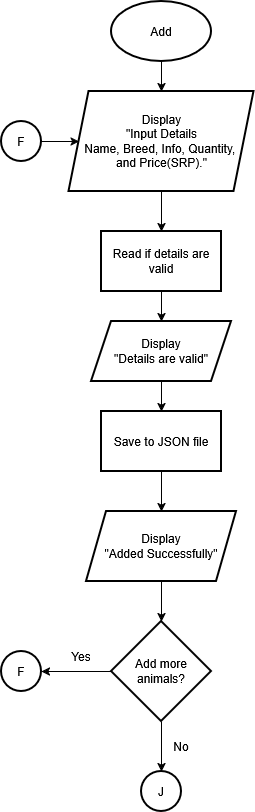

The diagram above was exported from draw.io. Its source (the exported page's mxGraphModel, read from the mxfile embedded in the PNG):
<mxGraphModel dx="1488" dy="820" grid="1" gridSize="10" guides="1" tooltips="1" connect="1" arrows="1" fold="1" page="1" pageScale="1" pageWidth="850" pageHeight="1100" math="0" shadow="0">
  <root>
    <mxCell id="0" />
    <mxCell id="1" parent="0" />
    <mxCell id="OBkRtsouZqNTh9qfnQJn-2" edge="1" parent="1" source="YqYk6DlSo_v35xnKJY2o-1" style="edgeStyle=orthogonalEdgeStyle;rounded=0;orthogonalLoop=1;jettySize=auto;html=1;" target="OBkRtsouZqNTh9qfnQJn-1" value="">
      <mxGeometry relative="1" as="geometry" />
    </mxCell>
    <mxCell id="YqYk6DlSo_v35xnKJY2o-1" parent="1" style="strokeWidth=2;html=1;shape=mxgraph.flowchart.start_1;whiteSpace=wrap;" value="Add" vertex="1">
      <mxGeometry height="60" width="100" x="390" y="40" as="geometry" />
    </mxCell>
    <mxCell id="PVkXWNifzcDXYKetU9Ci-4" edge="1" parent="1" source="OBkRtsouZqNTh9qfnQJn-1" style="edgeStyle=orthogonalEdgeStyle;rounded=0;orthogonalLoop=1;jettySize=auto;html=1;" target="PVkXWNifzcDXYKetU9Ci-3" value="">
      <mxGeometry relative="1" as="geometry" />
    </mxCell>
    <mxCell id="OBkRtsouZqNTh9qfnQJn-1" parent="1" style="shape=parallelogram;perimeter=parallelogramPerimeter;whiteSpace=wrap;html=1;fixedSize=1;strokeWidth=2;" value="&lt;div&gt;Display&lt;/div&gt;&lt;div&gt;&quot;Input Details&lt;/div&gt;&lt;div&gt;Name, Breed, Info, Quantity,&amp;nbsp;&lt;/div&gt;&lt;div&gt;and Price(SRP).&quot;&lt;/div&gt;" vertex="1">
      <mxGeometry height="100" width="185" x="347.5" y="130" as="geometry" />
    </mxCell>
    <mxCell id="PVkXWNifzcDXYKetU9Ci-6" edge="1" parent="1" source="PVkXWNifzcDXYKetU9Ci-3" style="edgeStyle=orthogonalEdgeStyle;rounded=0;orthogonalLoop=1;jettySize=auto;html=1;" target="PVkXWNifzcDXYKetU9Ci-5" value="">
      <mxGeometry relative="1" as="geometry" />
    </mxCell>
    <mxCell id="PVkXWNifzcDXYKetU9Ci-3" parent="1" style="whiteSpace=wrap;html=1;strokeWidth=2;" value="Read if details are valid" vertex="1">
      <mxGeometry height="60" width="120" x="380" y="270" as="geometry" />
    </mxCell>
    <mxCell id="PVkXWNifzcDXYKetU9Ci-8" edge="1" parent="1" source="PVkXWNifzcDXYKetU9Ci-5" style="edgeStyle=orthogonalEdgeStyle;rounded=0;orthogonalLoop=1;jettySize=auto;html=1;" target="PVkXWNifzcDXYKetU9Ci-7" value="">
      <mxGeometry relative="1" as="geometry" />
    </mxCell>
    <mxCell id="PVkXWNifzcDXYKetU9Ci-5" parent="1" style="shape=parallelogram;perimeter=parallelogramPerimeter;whiteSpace=wrap;html=1;fixedSize=1;strokeWidth=2;" value="&lt;div&gt;Display&lt;/div&gt;&lt;div&gt;&quot;Details are valid&quot;&lt;/div&gt;" vertex="1">
      <mxGeometry height="60" width="140" x="370" y="360" as="geometry" />
    </mxCell>
    <mxCell id="PVkXWNifzcDXYKetU9Ci-10" edge="1" parent="1" source="PVkXWNifzcDXYKetU9Ci-7" style="edgeStyle=orthogonalEdgeStyle;rounded=0;orthogonalLoop=1;jettySize=auto;html=1;" target="PVkXWNifzcDXYKetU9Ci-9" value="">
      <mxGeometry relative="1" as="geometry" />
    </mxCell>
    <mxCell id="PVkXWNifzcDXYKetU9Ci-7" parent="1" style="whiteSpace=wrap;html=1;strokeWidth=2;" value="Save to JSON file" vertex="1">
      <mxGeometry height="60" width="120" x="380" y="450" as="geometry" />
    </mxCell>
    <mxCell id="4PixhngjPD109wR5rWlp-2" edge="1" parent="1" source="PVkXWNifzcDXYKetU9Ci-9" style="edgeStyle=orthogonalEdgeStyle;rounded=0;orthogonalLoop=1;jettySize=auto;html=1;" target="4PixhngjPD109wR5rWlp-1" value="">
      <mxGeometry relative="1" as="geometry" />
    </mxCell>
    <mxCell id="PVkXWNifzcDXYKetU9Ci-9" parent="1" style="shape=parallelogram;perimeter=parallelogramPerimeter;whiteSpace=wrap;html=1;fixedSize=1;strokeWidth=2;" value="&lt;div&gt;Display&lt;/div&gt;&lt;div&gt;&quot;Added Successfully&quot;&lt;/div&gt;" vertex="1">
      <mxGeometry height="70" width="150" x="365" y="550" as="geometry" />
    </mxCell>
    <mxCell id="wONVeF9JvBd80uNKB9BB-2" edge="1" parent="1" source="4PixhngjPD109wR5rWlp-1" style="edgeStyle=orthogonalEdgeStyle;rounded=0;orthogonalLoop=1;jettySize=auto;html=1;" target="wONVeF9JvBd80uNKB9BB-1" value="">
      <mxGeometry relative="1" as="geometry" />
    </mxCell>
    <mxCell id="grxC-MlW7Dzd-3I2cbpa-3" edge="1" parent="1" source="4PixhngjPD109wR5rWlp-1" style="edgeStyle=orthogonalEdgeStyle;rounded=0;orthogonalLoop=1;jettySize=auto;html=1;" target="zvjp07uVl26vu-ElZe7T-1" value="">
      <mxGeometry relative="1" as="geometry" />
    </mxCell>
    <mxCell id="4PixhngjPD109wR5rWlp-1" parent="1" style="rhombus;whiteSpace=wrap;html=1;strokeWidth=2;" value="&lt;div&gt;Add more&lt;/div&gt;&lt;div&gt;animals?&lt;/div&gt;" vertex="1">
      <mxGeometry height="100" width="100" x="390" y="660" as="geometry" />
    </mxCell>
    <mxCell id="wONVeF9JvBd80uNKB9BB-1" parent="1" style="ellipse;whiteSpace=wrap;html=1;strokeWidth=2;" value="F" vertex="1">
      <mxGeometry height="40" width="40" x="280" y="690" as="geometry" />
    </mxCell>
    <mxCell id="wONVeF9JvBd80uNKB9BB-4" edge="1" parent="1" source="wONVeF9JvBd80uNKB9BB-3" style="edgeStyle=orthogonalEdgeStyle;rounded=0;orthogonalLoop=1;jettySize=auto;html=1;" target="OBkRtsouZqNTh9qfnQJn-1" value="">
      <mxGeometry relative="1" as="geometry" />
    </mxCell>
    <mxCell id="wONVeF9JvBd80uNKB9BB-3" parent="1" style="ellipse;whiteSpace=wrap;html=1;strokeWidth=2;" value="F" vertex="1">
      <mxGeometry height="40" width="40" x="280" y="160" as="geometry" />
    </mxCell>
    <mxCell id="zvjp07uVl26vu-ElZe7T-1" parent="1" style="ellipse;whiteSpace=wrap;html=1;strokeWidth=2;" value="J" vertex="1">
      <mxGeometry height="40" width="40" x="420" y="810" as="geometry" />
    </mxCell>
    <mxCell id="grxC-MlW7Dzd-3I2cbpa-1" parent="1" style="text;html=1;whiteSpace=wrap;strokeColor=none;fillColor=none;align=center;verticalAlign=middle;rounded=0;" value="Yes" vertex="1">
      <mxGeometry height="30" width="60" x="330" y="680" as="geometry" />
    </mxCell>
    <mxCell id="grxC-MlW7Dzd-3I2cbpa-2" parent="1" style="text;html=1;whiteSpace=wrap;strokeColor=none;fillColor=none;align=center;verticalAlign=middle;rounded=0;" value="No" vertex="1">
      <mxGeometry height="30" width="60" x="430" y="770" as="geometry" />
    </mxCell>
  </root>
</mxGraphModel>